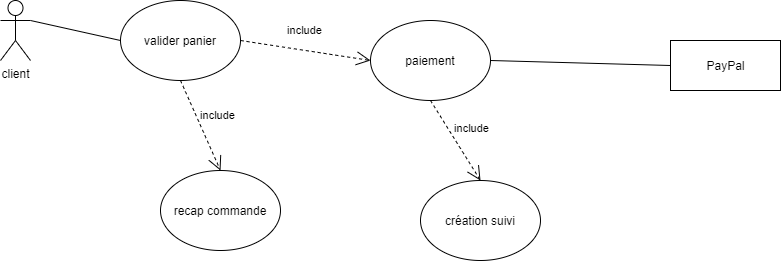

The diagram above was exported from draw.io. Its source (the exported page's mxGraphModel, read from the mxfile embedded in the PNG):
<mxGraphModel dx="1108" dy="439" grid="1" gridSize="10" guides="1" tooltips="1" connect="1" arrows="1" fold="1" page="1" pageScale="1" pageWidth="827" pageHeight="1169" math="0" shadow="0">
  <root>
    <mxCell id="0" />
    <mxCell id="1" parent="0" />
    <mxCell id="Y--10WfzJ5VaHtzlgNpv-1" value="client" style="shape=umlActor;verticalLabelPosition=bottom;labelBackgroundColor=#ffffff;verticalAlign=top;html=1;outlineConnect=0;" parent="1" vertex="1">
      <mxGeometry x="20" y="20" width="30" height="60" as="geometry" />
    </mxCell>
    <mxCell id="Y--10WfzJ5VaHtzlgNpv-2" value="valider panier" style="ellipse;whiteSpace=wrap;html=1;" parent="1" vertex="1">
      <mxGeometry x="140" y="20" width="120" height="80" as="geometry" />
    </mxCell>
    <mxCell id="Y--10WfzJ5VaHtzlgNpv-3" value="" style="endArrow=none;html=1;exitX=1;exitY=0.3333333333333333;exitDx=0;exitDy=0;exitPerimeter=0;entryX=0;entryY=0.5;entryDx=0;entryDy=0;" parent="1" source="Y--10WfzJ5VaHtzlgNpv-1" target="Y--10WfzJ5VaHtzlgNpv-2" edge="1">
      <mxGeometry width="50" height="50" relative="1" as="geometry">
        <mxPoint x="20" y="270" as="sourcePoint" />
        <mxPoint x="120" y="60" as="targetPoint" />
      </mxGeometry>
    </mxCell>
    <mxCell id="Y--10WfzJ5VaHtzlgNpv-4" value="include" style="endArrow=open;endSize=12;dashed=1;html=1;exitX=1;exitY=0.5;exitDx=0;exitDy=0;entryX=0;entryY=0.5;entryDx=0;entryDy=0;" parent="1" source="Y--10WfzJ5VaHtzlgNpv-2" target="Y--10WfzJ5VaHtzlgNpv-6" edge="1">
      <mxGeometry x="-0.0541" y="20" width="160" relative="1" as="geometry">
        <mxPoint x="20" y="120" as="sourcePoint" />
        <mxPoint x="380" y="80" as="targetPoint" />
        <mxPoint as="offset" />
      </mxGeometry>
    </mxCell>
    <mxCell id="Y--10WfzJ5VaHtzlgNpv-6" value="paiement" style="ellipse;whiteSpace=wrap;html=1;" parent="1" vertex="1">
      <mxGeometry x="390" y="40" width="120" height="80" as="geometry" />
    </mxCell>
    <mxCell id="Y--10WfzJ5VaHtzlgNpv-7" value="PayPal" style="html=1;" parent="1" vertex="1">
      <mxGeometry x="690" y="60" width="110" height="50" as="geometry" />
    </mxCell>
    <mxCell id="Y--10WfzJ5VaHtzlgNpv-8" value="" style="endArrow=none;html=1;exitX=1;exitY=0.5;exitDx=0;exitDy=0;entryX=0;entryY=0.5;entryDx=0;entryDy=0;" parent="1" source="Y--10WfzJ5VaHtzlgNpv-6" target="Y--10WfzJ5VaHtzlgNpv-7" edge="1">
      <mxGeometry width="50" height="50" relative="1" as="geometry">
        <mxPoint x="540" y="110" as="sourcePoint" />
        <mxPoint x="630" y="130" as="targetPoint" />
      </mxGeometry>
    </mxCell>
    <mxCell id="Y--10WfzJ5VaHtzlgNpv-9" value="include" style="endArrow=open;endSize=12;dashed=1;html=1;exitX=0.5;exitY=1;exitDx=0;exitDy=0;entryX=0.5;entryY=0;entryDx=0;entryDy=0;" parent="1" source="Y--10WfzJ5VaHtzlgNpv-6" target="Y--10WfzJ5VaHtzlgNpv-11" edge="1">
      <mxGeometry x="-0.0541" y="20" width="160" relative="1" as="geometry">
        <mxPoint x="440" y="150" as="sourcePoint" />
        <mxPoint x="500" y="190" as="targetPoint" />
        <mxPoint as="offset" />
      </mxGeometry>
    </mxCell>
    <mxCell id="Y--10WfzJ5VaHtzlgNpv-10" value="include" style="endArrow=open;endSize=12;dashed=1;html=1;exitX=0.5;exitY=1;exitDx=0;exitDy=0;entryX=0.5;entryY=0;entryDx=0;entryDy=0;" parent="1" source="Y--10WfzJ5VaHtzlgNpv-2" target="Y--10WfzJ5VaHtzlgNpv-12" edge="1">
      <mxGeometry x="-0.0541" y="20" width="160" relative="1" as="geometry">
        <mxPoint x="200" y="160" as="sourcePoint" />
        <mxPoint x="260" y="180" as="targetPoint" />
        <mxPoint as="offset" />
      </mxGeometry>
    </mxCell>
    <mxCell id="Y--10WfzJ5VaHtzlgNpv-11" value="création suivi" style="ellipse;whiteSpace=wrap;html=1;" parent="1" vertex="1">
      <mxGeometry x="440" y="200" width="120" height="80" as="geometry" />
    </mxCell>
    <mxCell id="Y--10WfzJ5VaHtzlgNpv-12" value="recap commande" style="ellipse;whiteSpace=wrap;html=1;" parent="1" vertex="1">
      <mxGeometry x="180" y="190" width="120" height="80" as="geometry" />
    </mxCell>
  </root>
</mxGraphModel>